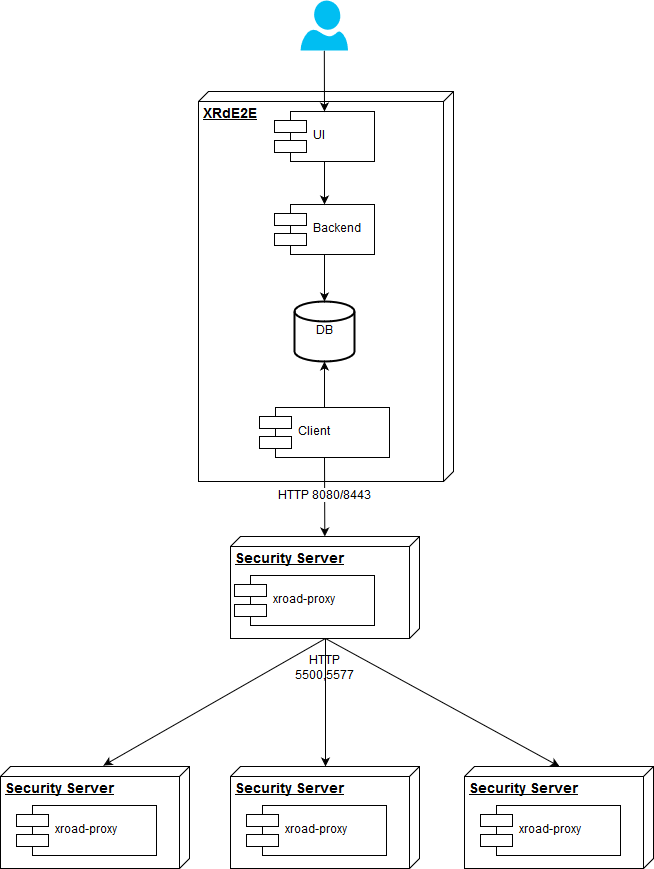

The diagram above was exported from draw.io. Its source (the exported page's mxGraphModel, read from the mxfile embedded in the PNG):
<mxGraphModel dx="1830" dy="1143" grid="0" gridSize="10" guides="1" tooltips="1" connect="1" arrows="1" fold="1" page="0" pageScale="1" pageWidth="1169" pageHeight="826" background="none" math="0" shadow="0">
  <root>
    <mxCell id="0" style=";html=1;" />
    <mxCell id="1" style=";html=1;" parent="0" />
    <mxCell id="3" value="XRdE2E" style="verticalAlign=top;align=left;spacingTop=8;spacingLeft=2;spacingRight=12;shape=cube;size=10;direction=south;fontStyle=5;fillColor=#FFFFFF;strokeColor=#000000;strokeWidth=1;fontColor=#000000;fontSize=14;html=1;" parent="1" vertex="1">
      <mxGeometry x="169" y="20" width="255" height="390" as="geometry" />
    </mxCell>
    <mxCell id="50" style="rounded=0;html=1;exitX=0.5;exitY=1;entryX=0.5;entryY=0;entryPerimeter=0;jettySize=auto;orthogonalLoop=1;targetPerimeterSpacing=0;startArrow=none;startFill=0;" edge="1" parent="1" source="7" target="46">
      <mxGeometry relative="1" as="geometry" />
    </mxCell>
    <mxCell id="7" value="Backend" style="shape=component;align=left;spacingLeft=36;fillColor=#FFFFFF;strokeColor=#000000;strokeWidth=1;fontColor=#000000;html=1;" parent="1" vertex="1">
      <mxGeometry x="245" y="133" width="100" height="50" as="geometry" />
    </mxCell>
    <mxCell id="51" style="edgeStyle=orthogonalEdgeStyle;rounded=0;html=1;exitX=0.5;exitY=0;entryX=0.5;entryY=1;entryPerimeter=0;jettySize=auto;orthogonalLoop=1;" edge="1" parent="1" source="8" target="46">
      <mxGeometry relative="1" as="geometry" />
    </mxCell>
    <mxCell id="8" value="Client" style="shape=component;align=left;spacingLeft=36;fillColor=#FFFFFF;strokeColor=#000000;strokeWidth=1;fontColor=#000000;html=1;" parent="1" vertex="1">
      <mxGeometry x="230" y="336" width="130" height="50" as="geometry" />
    </mxCell>
    <mxCell id="49" style="rounded=1;html=1;jettySize=auto;orthogonalLoop=1;verticalAlign=middle;startArrow=none;startFill=0;" edge="1" parent="1" source="9" target="7">
      <mxGeometry relative="1" as="geometry" />
    </mxCell>
    <mxCell id="9" value="UI" style="shape=component;align=left;spacingLeft=36;fillColor=#FFFFFF;strokeColor=#000000;strokeWidth=1;fontColor=#000000;html=1;" parent="1" vertex="1">
      <mxGeometry x="245" y="40" width="100" height="50" as="geometry" />
    </mxCell>
    <mxCell id="59" style="edgeStyle=none;rounded=1;html=1;exitX=1;exitY=0.5;entryX=-0.01;entryY=0.455;entryPerimeter=0;startArrow=none;startFill=0;jettySize=auto;orthogonalLoop=1;" edge="1" parent="1" source="11" target="52">
      <mxGeometry relative="1" as="geometry" />
    </mxCell>
    <mxCell id="60" style="edgeStyle=none;rounded=1;html=1;exitX=1;exitY=0.5;entryX=0;entryY=0.5;startArrow=none;startFill=0;jettySize=auto;orthogonalLoop=1;" edge="1" parent="1" source="11" target="54">
      <mxGeometry relative="1" as="geometry" />
    </mxCell>
    <mxCell id="61" style="edgeStyle=none;rounded=1;html=1;exitX=1;exitY=0.5;entryX=0;entryY=0.5;startArrow=none;startFill=0;endArrow=classic;endFill=1;jettySize=auto;orthogonalLoop=1;" edge="1" parent="1" source="11" target="56">
      <mxGeometry relative="1" as="geometry" />
    </mxCell>
    <mxCell id="11" value="Security Server" style="verticalAlign=top;align=left;spacingTop=8;spacingLeft=2;spacingRight=12;shape=cube;size=10;direction=south;fontStyle=5;fillColor=#FFFFFF;strokeColor=#000000;strokeWidth=1;fontColor=#000000;fontSize=14;html=1;" parent="1" vertex="1">
      <mxGeometry x="201" y="465" width="189" height="102" as="geometry" />
    </mxCell>
    <mxCell id="13" value="xroad-proxy" style="shape=component;align=left;spacingLeft=36;fillColor=#FFFFFF;strokeColor=#000000;strokeWidth=1;fontColor=#000000;html=1;" parent="1" vertex="1">
      <mxGeometry x="205" y="504" width="140" height="50" as="geometry" />
    </mxCell>
    <mxCell id="39" value="HTTP 8080/8443" style="startArrow=classic;startFill=1;endArrow=none;endFill=0;fillColor=#4F5B70;strokeColor=#000000;strokeWidth=1;fontColor=#000000;html=1;entryX=0.5;entryY=1;fontSize=12;" parent="1" source="11" target="8" edge="1">
      <mxGeometry width="100" height="100" relative="1" as="geometry">
        <mxPoint x="320" y="600" as="sourcePoint" />
        <mxPoint x="420" y="500" as="targetPoint" />
      </mxGeometry>
    </mxCell>
    <mxCell id="46" value="DB" style="strokeWidth=2;html=1;shape=mxgraph.flowchart.database;whiteSpace=wrap;" vertex="1" parent="1">
      <mxGeometry x="265" y="230" width="60" height="60" as="geometry" />
    </mxCell>
    <mxCell id="52" value="Security Server" style="verticalAlign=top;align=left;spacingTop=8;spacingLeft=2;spacingRight=12;shape=cube;size=10;direction=south;fontStyle=5;fillColor=#FFFFFF;strokeColor=#000000;strokeWidth=1;fontColor=#000000;fontSize=14;html=1;" vertex="1" parent="1">
      <mxGeometry x="-29" y="695" width="189" height="102" as="geometry" />
    </mxCell>
    <mxCell id="53" value="xroad-proxy" style="shape=component;align=left;spacingLeft=36;fillColor=#FFFFFF;strokeColor=#000000;strokeWidth=1;fontColor=#000000;html=1;" vertex="1" parent="1">
      <mxGeometry x="-13" y="734" width="140" height="50" as="geometry" />
    </mxCell>
    <mxCell id="54" value="Security Server" style="verticalAlign=top;align=left;spacingTop=8;spacingLeft=2;spacingRight=12;shape=cube;size=10;direction=south;fontStyle=5;fillColor=#FFFFFF;strokeColor=#000000;strokeWidth=1;fontColor=#000000;fontSize=14;html=1;" vertex="1" parent="1">
      <mxGeometry x="201" y="695" width="189" height="102" as="geometry" />
    </mxCell>
    <mxCell id="55" value="xroad-proxy" style="shape=component;align=left;spacingLeft=36;fillColor=#FFFFFF;strokeColor=#000000;strokeWidth=1;fontColor=#000000;html=1;" vertex="1" parent="1">
      <mxGeometry x="217" y="734" width="140" height="50" as="geometry" />
    </mxCell>
    <mxCell id="56" value="Security Server" style="verticalAlign=top;align=left;spacingTop=8;spacingLeft=2;spacingRight=12;shape=cube;size=10;direction=south;fontStyle=5;fillColor=#FFFFFF;strokeColor=#000000;strokeWidth=1;fontColor=#000000;fontSize=14;html=1;" vertex="1" parent="1">
      <mxGeometry x="435" y="695" width="189" height="102" as="geometry" />
    </mxCell>
    <mxCell id="57" value="xroad-proxy" style="shape=component;align=left;spacingLeft=36;fillColor=#FFFFFF;strokeColor=#000000;strokeWidth=1;fontColor=#000000;html=1;" vertex="1" parent="1">
      <mxGeometry x="451" y="734" width="140" height="50" as="geometry" />
    </mxCell>
    <mxCell id="62" value="HTTP 5500,5577" style="text;html=1;strokeColor=none;fillColor=none;align=center;verticalAlign=middle;whiteSpace=wrap;" vertex="1" parent="1">
      <mxGeometry x="259" y="587" width="72" height="20" as="geometry" />
    </mxCell>
    <mxCell id="65" style="edgeStyle=none;rounded=1;html=1;entryX=0.5;entryY=0;startArrow=none;startFill=0;endArrow=classic;endFill=1;jettySize=auto;orthogonalLoop=1;fontSize=12;" edge="1" parent="1" source="64" target="9">
      <mxGeometry relative="1" as="geometry" />
    </mxCell>
    <mxCell id="64" value="" style="verticalLabelPosition=bottom;html=1;verticalAlign=top;strokeColor=none;fillColor=#00BEF2;shape=mxgraph.azure.user;fontSize=12;" vertex="1" parent="1">
      <mxGeometry x="271" y="-71" width="47.5" height="50" as="geometry" />
    </mxCell>
  </root>
</mxGraphModel>